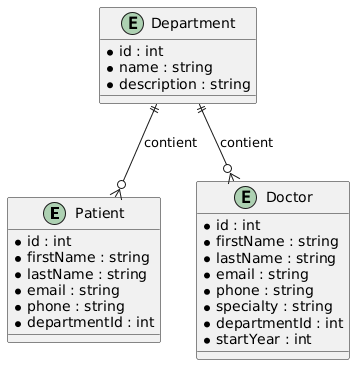

The diagram above was rendered by PlantUML. Its source (embedded in the PNG):
@startuml
entity "Patient" as Patient {
    * id : int
    * firstName : string
    * lastName : string
    * email : string
    * phone : string
    * departmentId : int
}

entity "Doctor" as Doctor {
    * id : int
    * firstName : string
    * lastName : string
    * email : string
    * phone : string
    * specialty : string
    * departmentId : int
    * startYear : int
}

entity "Department" as Department {
    * id : int
    * name : string
    * description : string
}

' Relations
Department ||--o{ Patient : "contient"
Department ||--o{ Doctor : "contient"
@enduml